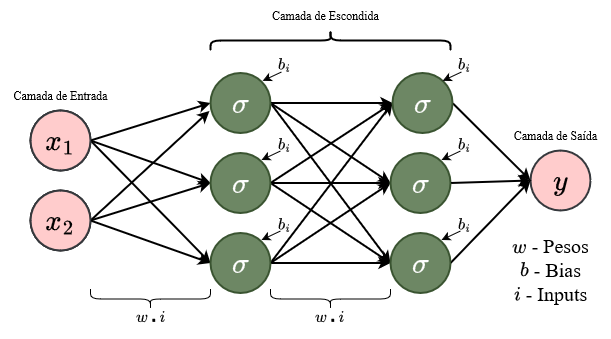

The diagram above was exported from draw.io. Its source (the exported page's mxGraphModel, read from the mxfile embedded in the PNG):
<mxGraphModel dx="683" dy="368" grid="1" gridSize="10" guides="1" tooltips="1" connect="1" arrows="1" fold="1" page="1" pageScale="1" pageWidth="827" pageHeight="1169" math="1" shadow="0">
  <root>
    <mxCell id="0" />
    <mxCell id="1" parent="0" />
    <mxCell id="4xKq8hVrW2SgJ_Jkanjc-1" value="" style="rounded=0;orthogonalLoop=1;jettySize=auto;html=1;exitX=1;exitY=0.5;exitDx=0;exitDy=0;entryX=0;entryY=0.5;entryDx=0;entryDy=0;strokeWidth=2;labelBackgroundColor=none;fontFamily=Times New Roman;" edge="1" parent="1" source="4xKq8hVrW2SgJ_Jkanjc-4" target="4xKq8hVrW2SgJ_Jkanjc-12">
      <mxGeometry relative="1" as="geometry" />
    </mxCell>
    <mxCell id="4xKq8hVrW2SgJ_Jkanjc-40" value="$$w\centerdot i$$" style="edgeLabel;html=1;align=center;verticalAlign=middle;resizable=0;points=[];rotation=0;labelBackgroundColor=none;fontSize=14;" vertex="1" connectable="0" parent="4xKq8hVrW2SgJ_Jkanjc-1">
      <mxGeometry x="-0.1424" y="1" relative="1" as="geometry">
        <mxPoint x="9" y="193" as="offset" />
      </mxGeometry>
    </mxCell>
    <mxCell id="4xKq8hVrW2SgJ_Jkanjc-2" style="rounded=0;orthogonalLoop=1;jettySize=auto;html=1;exitX=1;exitY=0.5;exitDx=0;exitDy=0;entryX=0;entryY=0.5;entryDx=0;entryDy=0;strokeWidth=2;labelBackgroundColor=none;fontFamily=Times New Roman;" edge="1" parent="1" source="4xKq8hVrW2SgJ_Jkanjc-4" target="4xKq8hVrW2SgJ_Jkanjc-16">
      <mxGeometry relative="1" as="geometry" />
    </mxCell>
    <mxCell id="4xKq8hVrW2SgJ_Jkanjc-3" style="rounded=0;orthogonalLoop=1;jettySize=auto;html=1;exitX=1;exitY=0.5;exitDx=0;exitDy=0;entryX=0;entryY=0.5;entryDx=0;entryDy=0;strokeWidth=2;labelBackgroundColor=none;fontFamily=Times New Roman;" edge="1" parent="1" source="4xKq8hVrW2SgJ_Jkanjc-4" target="4xKq8hVrW2SgJ_Jkanjc-24">
      <mxGeometry relative="1" as="geometry">
        <mxPoint x="290" y="439" as="targetPoint" />
      </mxGeometry>
    </mxCell>
    <mxCell id="4xKq8hVrW2SgJ_Jkanjc-4" value="$$x_1$$" style="ellipse;whiteSpace=wrap;html=1;aspect=fixed;fontSize=25;strokeWidth=2;labelBackgroundColor=none;" vertex="1" parent="1">
      <mxGeometry x="60" y="210" width="60" height="60" as="geometry" />
    </mxCell>
    <mxCell id="4xKq8hVrW2SgJ_Jkanjc-5" style="rounded=0;orthogonalLoop=1;jettySize=auto;html=1;exitX=1;exitY=0.5;exitDx=0;exitDy=0;entryX=0;entryY=0.5;entryDx=0;entryDy=0;strokeWidth=2;labelBackgroundColor=none;fontFamily=Times New Roman;" edge="1" parent="1" source="4xKq8hVrW2SgJ_Jkanjc-7" target="4xKq8hVrW2SgJ_Jkanjc-16">
      <mxGeometry relative="1" as="geometry" />
    </mxCell>
    <mxCell id="4xKq8hVrW2SgJ_Jkanjc-6" style="rounded=0;orthogonalLoop=1;jettySize=auto;html=1;exitX=1;exitY=0.5;exitDx=0;exitDy=0;entryX=0;entryY=0.5;entryDx=0;entryDy=0;strokeWidth=2;labelBackgroundColor=none;fontFamily=Times New Roman;" edge="1" parent="1" source="4xKq8hVrW2SgJ_Jkanjc-7" target="4xKq8hVrW2SgJ_Jkanjc-24">
      <mxGeometry relative="1" as="geometry">
        <mxPoint x="290" y="439" as="targetPoint" />
      </mxGeometry>
    </mxCell>
    <mxCell id="4xKq8hVrW2SgJ_Jkanjc-7" value="&lt;font style=&quot;font-size: 25px;&quot;&gt;$$x_2$$&lt;/font&gt;" style="ellipse;whiteSpace=wrap;html=1;aspect=fixed;strokeWidth=2;labelBackgroundColor=none;" vertex="1" parent="1">
      <mxGeometry x="60" y="290" width="60" height="60" as="geometry" />
    </mxCell>
    <mxCell id="4xKq8hVrW2SgJ_Jkanjc-9" style="rounded=0;orthogonalLoop=1;jettySize=auto;html=1;exitX=1;exitY=0.5;exitDx=0;exitDy=0;entryX=0;entryY=0.5;entryDx=0;entryDy=0;strokeWidth=2;labelBackgroundColor=none;" edge="1" parent="1" source="4xKq8hVrW2SgJ_Jkanjc-12" target="4xKq8hVrW2SgJ_Jkanjc-30">
      <mxGeometry relative="1" as="geometry">
        <mxPoint x="429" y="202.5" as="targetPoint" />
      </mxGeometry>
    </mxCell>
    <mxCell id="4xKq8hVrW2SgJ_Jkanjc-10" style="rounded=0;orthogonalLoop=1;jettySize=auto;html=1;exitX=1;exitY=0.5;exitDx=0;exitDy=0;entryX=0;entryY=0.5;entryDx=0;entryDy=0;strokeWidth=2;labelBackgroundColor=none;" edge="1" parent="1" source="4xKq8hVrW2SgJ_Jkanjc-12" target="4xKq8hVrW2SgJ_Jkanjc-28">
      <mxGeometry relative="1" as="geometry">
        <mxPoint x="429" y="282.5" as="targetPoint" />
      </mxGeometry>
    </mxCell>
    <mxCell id="4xKq8hVrW2SgJ_Jkanjc-11" style="rounded=0;orthogonalLoop=1;jettySize=auto;html=1;exitX=1;exitY=0.5;exitDx=0;exitDy=0;entryX=0;entryY=0.5;entryDx=0;entryDy=0;strokeWidth=2;labelBackgroundColor=none;" edge="1" parent="1" source="4xKq8hVrW2SgJ_Jkanjc-12" target="4xKq8hVrW2SgJ_Jkanjc-26">
      <mxGeometry relative="1" as="geometry">
        <mxPoint x="429" y="442.5" as="targetPoint" />
      </mxGeometry>
    </mxCell>
    <mxCell id="4xKq8hVrW2SgJ_Jkanjc-12" value="&lt;font style=&quot;font-size: 25px;&quot;&gt;$$\sigma$$&lt;/font&gt;" style="ellipse;whiteSpace=wrap;html=1;aspect=fixed;fontSize=32;strokeWidth=2;fillColor=#6d8764;fontColor=#ffffff;strokeColor=#3A5431;labelBackgroundColor=none;" vertex="1" parent="1">
      <mxGeometry x="240" y="172.5" width="60" height="60" as="geometry" />
    </mxCell>
    <mxCell id="4xKq8hVrW2SgJ_Jkanjc-13" style="rounded=0;orthogonalLoop=1;jettySize=auto;html=1;exitX=1;exitY=0.5;exitDx=0;exitDy=0;entryX=0;entryY=0.5;entryDx=0;entryDy=0;strokeWidth=2;labelBackgroundColor=none;" edge="1" parent="1" source="4xKq8hVrW2SgJ_Jkanjc-16" target="4xKq8hVrW2SgJ_Jkanjc-30">
      <mxGeometry relative="1" as="geometry">
        <mxPoint x="429" y="202.5" as="targetPoint" />
      </mxGeometry>
    </mxCell>
    <mxCell id="4xKq8hVrW2SgJ_Jkanjc-14" style="rounded=0;orthogonalLoop=1;jettySize=auto;html=1;exitX=1;exitY=0.5;exitDx=0;exitDy=0;entryX=0;entryY=0.5;entryDx=0;entryDy=0;strokeWidth=2;labelBackgroundColor=none;" edge="1" parent="1" source="4xKq8hVrW2SgJ_Jkanjc-16" target="4xKq8hVrW2SgJ_Jkanjc-28">
      <mxGeometry relative="1" as="geometry">
        <mxPoint x="429" y="282.5" as="targetPoint" />
      </mxGeometry>
    </mxCell>
    <mxCell id="4xKq8hVrW2SgJ_Jkanjc-15" style="rounded=0;orthogonalLoop=1;jettySize=auto;html=1;exitX=1;exitY=0.5;exitDx=0;exitDy=0;entryX=0;entryY=0.5;entryDx=0;entryDy=0;strokeWidth=2;labelBackgroundColor=none;" edge="1" parent="1" source="4xKq8hVrW2SgJ_Jkanjc-16" target="4xKq8hVrW2SgJ_Jkanjc-26">
      <mxGeometry relative="1" as="geometry">
        <mxPoint x="429" y="442.5" as="targetPoint" />
      </mxGeometry>
    </mxCell>
    <mxCell id="4xKq8hVrW2SgJ_Jkanjc-16" value="$$\sigma$$" style="ellipse;whiteSpace=wrap;html=1;aspect=fixed;fontSize=25;strokeWidth=2;fillColor=#6d8764;fontColor=#ffffff;strokeColor=#3A5431;labelBackgroundColor=none;" vertex="1" parent="1">
      <mxGeometry x="240" y="252.5" width="60" height="60" as="geometry" />
    </mxCell>
    <mxCell id="4xKq8hVrW2SgJ_Jkanjc-18" style="rounded=0;orthogonalLoop=1;jettySize=auto;html=1;exitX=1;exitY=0.5;exitDx=0;exitDy=0;entryX=-0.017;entryY=0.633;entryDx=0;entryDy=0;entryPerimeter=0;strokeWidth=2;labelBackgroundColor=none;fontFamily=Times New Roman;" edge="1" parent="1" source="4xKq8hVrW2SgJ_Jkanjc-7" target="4xKq8hVrW2SgJ_Jkanjc-12">
      <mxGeometry relative="1" as="geometry" />
    </mxCell>
    <mxCell id="4xKq8hVrW2SgJ_Jkanjc-19" style="rounded=0;orthogonalLoop=1;jettySize=auto;html=1;exitX=1;exitY=0.5;exitDx=0;exitDy=0;entryX=0;entryY=0.5;entryDx=0;entryDy=0;strokeWidth=2;labelBackgroundColor=none;" edge="1" parent="1" source="4xKq8hVrW2SgJ_Jkanjc-24" target="4xKq8hVrW2SgJ_Jkanjc-26">
      <mxGeometry relative="1" as="geometry">
        <mxPoint x="370" y="441.5" as="sourcePoint" />
        <mxPoint x="429" y="442.5" as="targetPoint" />
      </mxGeometry>
    </mxCell>
    <mxCell id="4xKq8hVrW2SgJ_Jkanjc-20" style="rounded=0;orthogonalLoop=1;jettySize=auto;html=1;exitX=1;exitY=0.5;exitDx=0;exitDy=0;entryX=0;entryY=0.5;entryDx=0;entryDy=0;strokeWidth=2;labelBackgroundColor=none;" edge="1" parent="1" source="4xKq8hVrW2SgJ_Jkanjc-24" target="4xKq8hVrW2SgJ_Jkanjc-28">
      <mxGeometry relative="1" as="geometry">
        <mxPoint x="370" y="441.5" as="sourcePoint" />
        <mxPoint x="429" y="282.5" as="targetPoint" />
      </mxGeometry>
    </mxCell>
    <mxCell id="4xKq8hVrW2SgJ_Jkanjc-21" style="rounded=0;orthogonalLoop=1;jettySize=auto;html=1;exitX=1;exitY=0.5;exitDx=0;exitDy=0;entryX=0;entryY=0.5;entryDx=0;entryDy=0;strokeWidth=2;labelBackgroundColor=none;" edge="1" parent="1" source="4xKq8hVrW2SgJ_Jkanjc-24" target="4xKq8hVrW2SgJ_Jkanjc-30">
      <mxGeometry relative="1" as="geometry">
        <mxPoint x="370" y="441.5" as="sourcePoint" />
        <mxPoint x="429" y="202.5" as="targetPoint" />
      </mxGeometry>
    </mxCell>
    <mxCell id="4xKq8hVrW2SgJ_Jkanjc-23" value="$$y$$" style="ellipse;whiteSpace=wrap;html=1;aspect=fixed;fontSize=25;strokeWidth=2;fillColor=#ffcccc;strokeColor=#36393d;labelBackgroundColor=none;" vertex="1" parent="1">
      <mxGeometry x="560" y="250" width="60" height="60" as="geometry" />
    </mxCell>
    <mxCell id="4xKq8hVrW2SgJ_Jkanjc-24" value="$$\sigma$$" style="ellipse;whiteSpace=wrap;html=1;aspect=fixed;fontSize=25;strokeWidth=2;fillColor=#6d8764;fontColor=#ffffff;strokeColor=#3A5431;labelBackgroundColor=none;" vertex="1" parent="1">
      <mxGeometry x="240" y="332.5" width="60" height="60" as="geometry" />
    </mxCell>
    <mxCell id="4xKq8hVrW2SgJ_Jkanjc-25" style="rounded=0;orthogonalLoop=1;jettySize=auto;html=1;exitX=1;exitY=0.5;exitDx=0;exitDy=0;entryX=0;entryY=0.5;entryDx=0;entryDy=0;strokeWidth=2;labelBackgroundColor=none;" edge="1" parent="1" source="4xKq8hVrW2SgJ_Jkanjc-26" target="4xKq8hVrW2SgJ_Jkanjc-23">
      <mxGeometry relative="1" as="geometry" />
    </mxCell>
    <mxCell id="4xKq8hVrW2SgJ_Jkanjc-26" value="$$\sigma$$" style="ellipse;whiteSpace=wrap;html=1;aspect=fixed;fontSize=25;strokeWidth=2;fillColor=#6d8764;fontColor=#ffffff;strokeColor=#3A5431;labelBackgroundColor=none;" vertex="1" parent="1">
      <mxGeometry x="420" y="332.5" width="60" height="60" as="geometry" />
    </mxCell>
    <mxCell id="4xKq8hVrW2SgJ_Jkanjc-27" style="rounded=0;orthogonalLoop=1;jettySize=auto;html=1;exitX=1;exitY=0.5;exitDx=0;exitDy=0;entryX=0;entryY=0.5;entryDx=0;entryDy=0;strokeWidth=2;labelBackgroundColor=none;" edge="1" parent="1" source="4xKq8hVrW2SgJ_Jkanjc-28" target="4xKq8hVrW2SgJ_Jkanjc-23">
      <mxGeometry relative="1" as="geometry" />
    </mxCell>
    <mxCell id="4xKq8hVrW2SgJ_Jkanjc-28" value="$$\sigma$$" style="ellipse;whiteSpace=wrap;html=1;aspect=fixed;fontSize=25;strokeWidth=2;fillColor=#6d8764;fontColor=#ffffff;strokeColor=#3A5431;labelBackgroundColor=none;" vertex="1" parent="1">
      <mxGeometry x="420" y="252.5" width="60" height="60" as="geometry" />
    </mxCell>
    <mxCell id="4xKq8hVrW2SgJ_Jkanjc-29" style="rounded=0;orthogonalLoop=1;jettySize=auto;html=1;exitX=1;exitY=0.5;exitDx=0;exitDy=0;entryX=0;entryY=0.5;entryDx=0;entryDy=0;strokeWidth=2;labelBackgroundColor=none;" edge="1" parent="1" source="4xKq8hVrW2SgJ_Jkanjc-30" target="4xKq8hVrW2SgJ_Jkanjc-23">
      <mxGeometry relative="1" as="geometry" />
    </mxCell>
    <mxCell id="4xKq8hVrW2SgJ_Jkanjc-30" value="$$\sigma$$" style="ellipse;whiteSpace=wrap;html=1;aspect=fixed;fontSize=25;strokeWidth=2;fillColor=#6d8764;fontColor=#ffffff;strokeColor=#3A5431;labelBackgroundColor=none;" vertex="1" parent="1">
      <mxGeometry x="422" y="172.5" width="60" height="60" as="geometry" />
    </mxCell>
    <mxCell id="4xKq8hVrW2SgJ_Jkanjc-31" value="$$x_1$$" style="ellipse;whiteSpace=wrap;html=1;aspect=fixed;fontSize=25;labelBackgroundColor=none;strokeWidth=2;fillColor=#ffcccc;strokeColor=#36393d;" vertex="1" parent="1">
      <mxGeometry x="60" y="210" width="60" height="60" as="geometry" />
    </mxCell>
    <mxCell id="4xKq8hVrW2SgJ_Jkanjc-32" value="&lt;font style=&quot;font-size: 25px;&quot;&gt;$$x_2$$&lt;/font&gt;" style="ellipse;whiteSpace=wrap;html=1;aspect=fixed;strokeWidth=2;fillColor=#ffcccc;strokeColor=#36393d;labelBackgroundColor=none;" vertex="1" parent="1">
      <mxGeometry x="60" y="290" width="60" height="60" as="geometry" />
    </mxCell>
    <mxCell id="4xKq8hVrW2SgJ_Jkanjc-34" value="&lt;font face=&quot;Times New Roman&quot;&gt;Camada de Entrada&lt;/font&gt;" style="text;html=1;align=center;verticalAlign=middle;resizable=0;points=[];autosize=1;strokeColor=none;fillColor=none;labelBackgroundColor=none;" vertex="1" parent="1">
      <mxGeometry x="30" y="180" width="120" height="30" as="geometry" />
    </mxCell>
    <mxCell id="4xKq8hVrW2SgJ_Jkanjc-35" value="" style="shape=curlyBracket;whiteSpace=wrap;html=1;rounded=1;labelPosition=left;verticalLabelPosition=middle;align=right;verticalAlign=middle;rotation=90;strokeWidth=2;labelBackgroundColor=none;" vertex="1" parent="1">
      <mxGeometry x="350" y="20" width="20" height="240" as="geometry" />
    </mxCell>
    <mxCell id="4xKq8hVrW2SgJ_Jkanjc-37" value="&lt;font face=&quot;Times New Roman&quot;&gt;Camada de Escondida&lt;/font&gt;" style="text;html=1;align=center;verticalAlign=middle;resizable=0;points=[];autosize=1;strokeColor=none;fillColor=none;labelBackgroundColor=none;" vertex="1" parent="1">
      <mxGeometry x="290" y="100" width="130" height="30" as="geometry" />
    </mxCell>
    <mxCell id="4xKq8hVrW2SgJ_Jkanjc-38" value="&lt;font face=&quot;Times New Roman&quot;&gt;Camada de Saída&lt;br&gt;&lt;/font&gt;" style="text;html=1;align=center;verticalAlign=middle;resizable=0;points=[];autosize=1;strokeColor=none;fillColor=none;labelBackgroundColor=none;" vertex="1" parent="1">
      <mxGeometry x="530" y="220" width="110" height="30" as="geometry" />
    </mxCell>
    <mxCell id="4xKq8hVrW2SgJ_Jkanjc-41" value="" style="endArrow=classic;html=1;rounded=0;strokeWidth=1;entryX=1;entryY=0;entryDx=0;entryDy=0;endFill=1;" edge="1" parent="1">
      <mxGeometry width="50" height="50" relative="1" as="geometry">
        <mxPoint x="311" y="171.5" as="sourcePoint" />
        <mxPoint x="292.2132034355966" y="180.28679656440352" as="targetPoint" />
      </mxGeometry>
    </mxCell>
    <mxCell id="4xKq8hVrW2SgJ_Jkanjc-42" value="$$b_i$$" style="edgeLabel;html=1;align=center;verticalAlign=middle;resizable=0;points=[];rotation=0;labelBackgroundColor=none;fontSize=14;" vertex="1" connectable="0" parent="1">
      <mxGeometry x="320.0037226995825" y="162.50466654674972" as="geometry">
        <mxPoint x="-6" y="1" as="offset" />
      </mxGeometry>
    </mxCell>
    <mxCell id="4xKq8hVrW2SgJ_Jkanjc-43" value="" style="endArrow=classic;html=1;rounded=0;strokeWidth=1;entryX=1;entryY=0;entryDx=0;entryDy=0;endFill=1;" edge="1" parent="1">
      <mxGeometry width="50" height="50" relative="1" as="geometry">
        <mxPoint x="310" y="250.5" as="sourcePoint" />
        <mxPoint x="291" y="259.5" as="targetPoint" />
      </mxGeometry>
    </mxCell>
    <mxCell id="4xKq8hVrW2SgJ_Jkanjc-44" value="$$b_i$$" style="edgeLabel;html=1;align=center;verticalAlign=middle;resizable=0;points=[];rotation=0;labelBackgroundColor=none;fontSize=14;" vertex="1" connectable="0" parent="1">
      <mxGeometry x="320.0037226995825" y="242.50466654674972" as="geometry">
        <mxPoint x="-6" y="1" as="offset" />
      </mxGeometry>
    </mxCell>
    <mxCell id="4xKq8hVrW2SgJ_Jkanjc-45" value="" style="endArrow=classic;html=1;rounded=0;strokeWidth=1;entryX=1;entryY=0;entryDx=0;entryDy=0;endFill=1;" edge="1" parent="1">
      <mxGeometry width="50" height="50" relative="1" as="geometry">
        <mxPoint x="310" y="330.5" as="sourcePoint" />
        <mxPoint x="291" y="339.5" as="targetPoint" />
      </mxGeometry>
    </mxCell>
    <mxCell id="4xKq8hVrW2SgJ_Jkanjc-46" value="$$b_i$$" style="edgeLabel;html=1;align=center;verticalAlign=middle;resizable=0;points=[];rotation=0;labelBackgroundColor=none;fontSize=14;" vertex="1" connectable="0" parent="1">
      <mxGeometry x="320.0037226995825" y="322.5046665467497" as="geometry">
        <mxPoint x="-6" y="1" as="offset" />
      </mxGeometry>
    </mxCell>
    <mxCell id="4xKq8hVrW2SgJ_Jkanjc-47" value="" style="endArrow=classic;html=1;rounded=0;strokeWidth=1;entryX=1;entryY=0;entryDx=0;entryDy=0;endFill=1;" edge="1" parent="1">
      <mxGeometry width="50" height="50" relative="1" as="geometry">
        <mxPoint x="491" y="171.5" as="sourcePoint" />
        <mxPoint x="472.2132034355966" y="180.28679656440352" as="targetPoint" />
      </mxGeometry>
    </mxCell>
    <mxCell id="4xKq8hVrW2SgJ_Jkanjc-48" value="$$b_i$$" style="edgeLabel;html=1;align=center;verticalAlign=middle;resizable=0;points=[];rotation=0;labelBackgroundColor=none;fontSize=14;" vertex="1" connectable="0" parent="1">
      <mxGeometry x="500.0037226995825" y="162.50466654674972" as="geometry">
        <mxPoint x="-6" y="1" as="offset" />
      </mxGeometry>
    </mxCell>
    <mxCell id="4xKq8hVrW2SgJ_Jkanjc-49" value="" style="endArrow=classic;html=1;rounded=0;strokeWidth=1;entryX=1;entryY=0;entryDx=0;entryDy=0;endFill=1;" edge="1" parent="1">
      <mxGeometry width="50" height="50" relative="1" as="geometry">
        <mxPoint x="490" y="250.5" as="sourcePoint" />
        <mxPoint x="471" y="259.5" as="targetPoint" />
      </mxGeometry>
    </mxCell>
    <mxCell id="4xKq8hVrW2SgJ_Jkanjc-50" value="$$b_i$$" style="edgeLabel;html=1;align=center;verticalAlign=middle;resizable=0;points=[];rotation=0;labelBackgroundColor=none;fontSize=14;" vertex="1" connectable="0" parent="1">
      <mxGeometry x="500.0037226995825" y="242.50466654674972" as="geometry">
        <mxPoint x="-6" y="1" as="offset" />
      </mxGeometry>
    </mxCell>
    <mxCell id="4xKq8hVrW2SgJ_Jkanjc-51" value="" style="endArrow=classic;html=1;rounded=0;strokeWidth=1;entryX=1;entryY=0;entryDx=0;entryDy=0;endFill=1;" edge="1" parent="1">
      <mxGeometry width="50" height="50" relative="1" as="geometry">
        <mxPoint x="490" y="330.5" as="sourcePoint" />
        <mxPoint x="471" y="339.5" as="targetPoint" />
      </mxGeometry>
    </mxCell>
    <mxCell id="4xKq8hVrW2SgJ_Jkanjc-52" value="$$b_i$$" style="edgeLabel;html=1;align=center;verticalAlign=middle;resizable=0;points=[];rotation=0;labelBackgroundColor=none;fontSize=14;" vertex="1" connectable="0" parent="1">
      <mxGeometry x="500.0037226995825" y="322.5046665467497" as="geometry">
        <mxPoint x="-6" y="1" as="offset" />
      </mxGeometry>
    </mxCell>
    <mxCell id="4xKq8hVrW2SgJ_Jkanjc-54" value="$$w\centerdot i$$" style="edgeLabel;html=1;align=center;verticalAlign=middle;resizable=0;points=[];rotation=0;labelBackgroundColor=none;fontSize=14;" vertex="1" connectable="0" parent="1">
      <mxGeometry x="360.0037226995825" y="420.00466654674983" as="geometry">
        <mxPoint x="-1" y="-4" as="offset" />
      </mxGeometry>
    </mxCell>
    <mxCell id="4xKq8hVrW2SgJ_Jkanjc-55" value="" style="shape=curlyBracket;whiteSpace=wrap;html=1;rounded=1;labelPosition=left;verticalLabelPosition=middle;align=right;verticalAlign=middle;rotation=-90;" vertex="1" parent="1">
      <mxGeometry x="170" y="338.5" width="20" height="120" as="geometry" />
    </mxCell>
    <mxCell id="4xKq8hVrW2SgJ_Jkanjc-56" value="" style="shape=curlyBracket;whiteSpace=wrap;html=1;rounded=1;labelPosition=left;verticalLabelPosition=middle;align=right;verticalAlign=middle;rotation=-90;" vertex="1" parent="1">
      <mxGeometry x="350" y="338.5" width="20" height="120" as="geometry" />
    </mxCell>
    <mxCell id="4xKq8hVrW2SgJ_Jkanjc-57" value="&lt;font style=&quot;font-size: 20px;&quot; face=&quot;Times New Roman&quot;&gt;\(w\) - Pesos&lt;br style=&quot;font-size: 20px;&quot;&gt;\(b\) - Bias&lt;br&gt;\(i\) - Inputs&lt;br&gt;&lt;/font&gt;" style="text;html=1;align=center;verticalAlign=middle;resizable=0;points=[];autosize=1;strokeColor=none;fillColor=none;fontSize=20;" vertex="1" parent="1">
      <mxGeometry x="520" y="323.5" width="120" height="90" as="geometry" />
    </mxCell>
  </root>
</mxGraphModel>